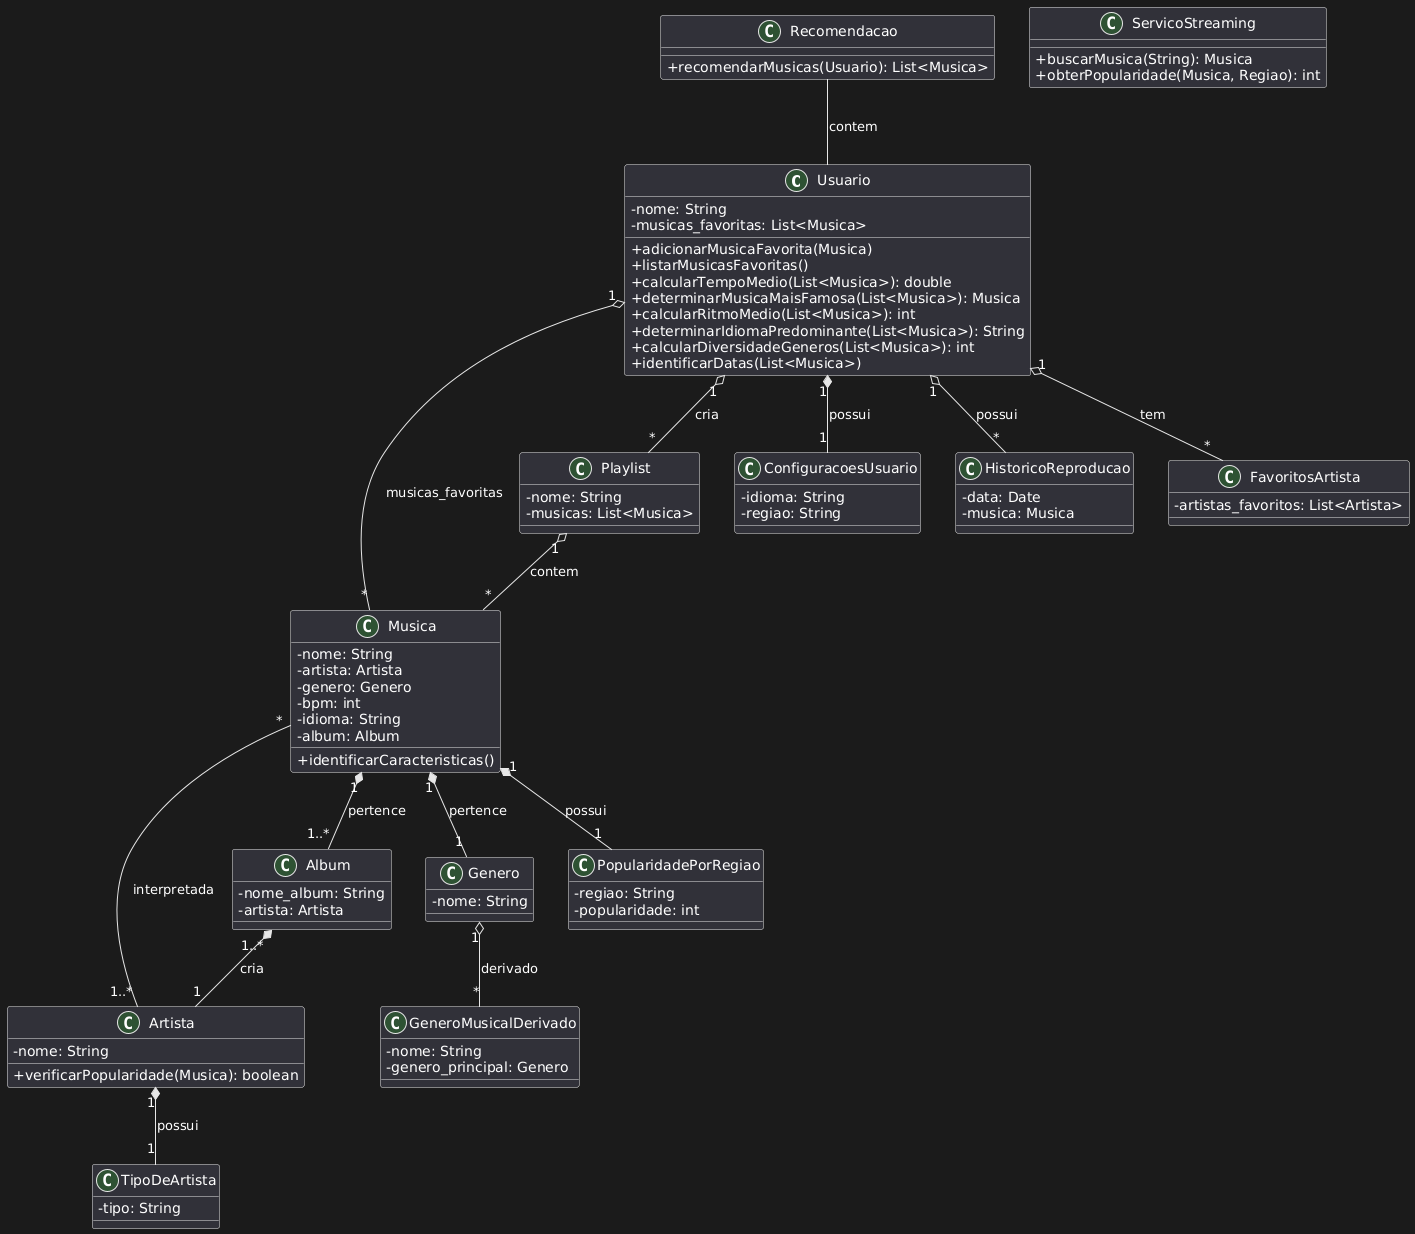

The diagram above was rendered by PlantUML. Its source (embedded in the PNG):
@startuml
skinparam classAttributeIconSize 0

class Usuario {
    - nome: String
    - musicas_favoritas: List<Musica>
    + adicionarMusicaFavorita(Musica)
    + listarMusicasFavoritas()
    + calcularTempoMedio(List<Musica>): double
    + determinarMusicaMaisFamosa(List<Musica>): Musica
    + calcularRitmoMedio(List<Musica>): int
    + determinarIdiomaPredominante(List<Musica>): String
    + calcularDiversidadeGeneros(List<Musica>): int
    + identificarDatas(List<Musica>)
}

class Musica {
    - nome: String
    - artista: Artista
    - genero: Genero
    - bpm: int
    - idioma: String
    - album: Album
    + identificarCaracteristicas()
}

class Artista {
    - nome: String
    + verificarPopularidade(Musica): boolean
}

class TipoDeArtista {
    - tipo: String
}

class Genero {
    - nome: String
}

class Album {
    - nome_album: String
    - artista: Artista
}

class PopularidadePorRegiao {
    - regiao: String
    - popularidade: int
}

class Playlist {
    - nome: String
    - musicas: List<Musica>
}

class Recomendacao {
    + recomendarMusicas(Usuario): List<Musica>
}

class ServicoStreaming {
    + buscarMusica(String): Musica
    + obterPopularidade(Musica, Regiao): int
}

class ConfiguracoesUsuario {
    - idioma: String
    - regiao: String
}

class HistoricoReproducao {
    - data: Date
    - musica: Musica
}

class FavoritosArtista {
    - artistas_favoritos: List<Artista>
}

class GeneroMusicalDerivado {
    - nome: String
    - genero_principal: Genero
}


Usuario "1" o-- "*" Musica : musicas_favoritas
Musica "*" -- "1..*" Artista : interpretada
Musica "1" *-- "1" Genero : pertence
Artista "1" *-- "1" TipoDeArtista : possui
Musica "1" *-- "1..*" Album : pertence
Album "1..*" *-- "1" Artista : cria
Musica "1" *-- "1" PopularidadePorRegiao : possui
Usuario "1" o-- "*" Playlist : cria
Playlist "1" o-- "*" Musica : contem
Recomendacao -- Usuario : contem
Usuario "1" *-- "1" ConfiguracoesUsuario : possui
Usuario "1" o-- "*" HistoricoReproducao : possui
Usuario "1" o-- "*" FavoritosArtista : tem
Genero "1" o-- "*" GeneroMusicalDerivado : derivado
@enduml